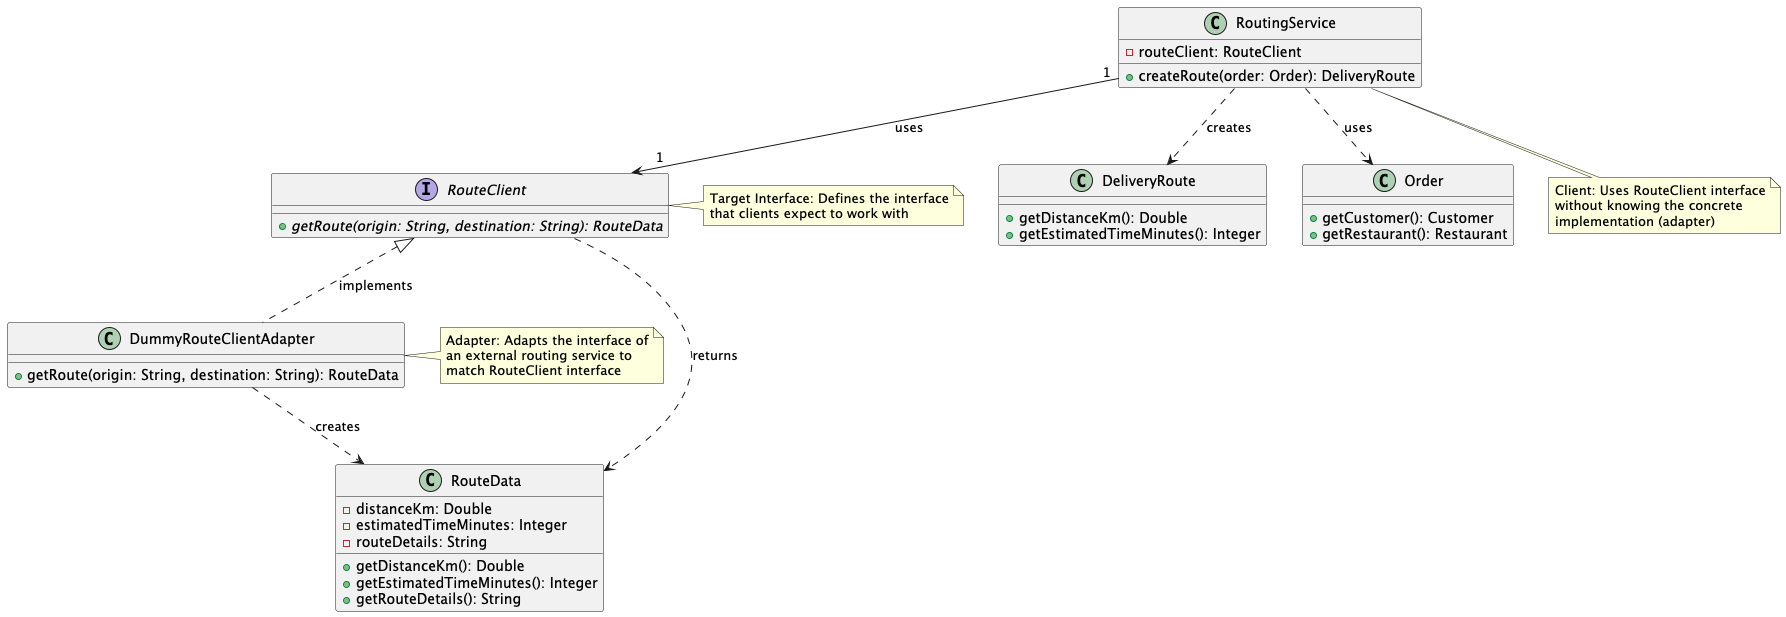

The diagram above was rendered by PlantUML. Its source (embedded in the PNG):
@startuml Adapter Pattern - Route Client Adapter

interface RouteClient {
    + {abstract} getRoute(origin: String, destination: String): RouteData
}

class RouteData {
    - distanceKm: Double
    - estimatedTimeMinutes: Integer
    - routeDetails: String
    + getDistanceKm(): Double
    + getEstimatedTimeMinutes(): Integer
    + getRouteDetails(): String
}

class DummyRouteClientAdapter {
    + getRoute(origin: String, destination: String): RouteData
}

class RoutingService {
    - routeClient: RouteClient
    + createRoute(order: Order): DeliveryRoute
}

class DeliveryRoute {
    + getDistanceKm(): Double
    + getEstimatedTimeMinutes(): Integer
}

class Order {
    + getCustomer(): Customer
    + getRestaurant(): Restaurant
}

' Relationships
RouteClient <|.. DummyRouteClientAdapter : implements
RouteClient ..> RouteData : returns
DummyRouteClientAdapter ..> RouteData : creates
RoutingService "1" --> "1" RouteClient : uses
RoutingService ..> DeliveryRoute : creates
RoutingService ..> Order : uses

note right of RouteClient
    Target Interface: Defines the interface
    that clients expect to work with
end note

note right of DummyRouteClientAdapter
    Adapter: Adapts the interface of
    an external routing service to
    match RouteClient interface
end note

note bottom of RoutingService
    Client: Uses RouteClient interface
    without knowing the concrete
    implementation (adapter)
end note

@enduml